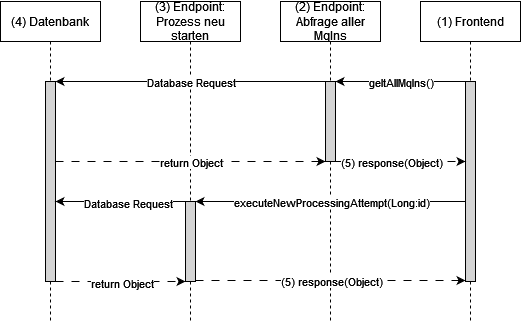

The diagram above was exported from draw.io. Its source (the exported page's mxGraphModel, read from the mxfile embedded in the PNG):
<mxGraphModel dx="1603" dy="1071" grid="1" gridSize="10" guides="1" tooltips="1" connect="1" arrows="1" fold="1" page="1" pageScale="1" pageWidth="850" pageHeight="1100" math="0" shadow="0">
  <root>
    <mxCell id="0" />
    <mxCell id="1" parent="0" />
    <mxCell id="aM9ryv3xv72pqoxQDRHE-1" value="(4) Datenbank" style="shape=umlLifeline;perimeter=lifelinePerimeter;whiteSpace=wrap;html=1;container=0;dropTarget=0;collapsible=0;recursiveResize=0;outlineConnect=0;portConstraint=eastwest;newEdgeStyle={&quot;edgeStyle&quot;:&quot;elbowEdgeStyle&quot;,&quot;elbow&quot;:&quot;vertical&quot;,&quot;curved&quot;:0,&quot;rounded&quot;:0};" parent="1" vertex="1">
      <mxGeometry x="200" y="40" width="100" height="320" as="geometry" />
    </mxCell>
    <mxCell id="aM9ryv3xv72pqoxQDRHE-2" value="" style="html=1;points=[];perimeter=orthogonalPerimeter;outlineConnect=0;targetShapes=umlLifeline;portConstraint=eastwest;newEdgeStyle={&quot;edgeStyle&quot;:&quot;elbowEdgeStyle&quot;,&quot;elbow&quot;:&quot;vertical&quot;,&quot;curved&quot;:0,&quot;rounded&quot;:0};fillColor=#d4d4d4;" parent="aM9ryv3xv72pqoxQDRHE-1" vertex="1">
      <mxGeometry x="45" y="80" width="10" height="200" as="geometry" />
    </mxCell>
    <mxCell id="aM9ryv3xv72pqoxQDRHE-5" value="(1) Frontend" style="shape=umlLifeline;perimeter=lifelinePerimeter;whiteSpace=wrap;html=1;container=0;dropTarget=0;collapsible=0;recursiveResize=0;outlineConnect=0;portConstraint=eastwest;newEdgeStyle={&quot;edgeStyle&quot;:&quot;elbowEdgeStyle&quot;,&quot;elbow&quot;:&quot;vertical&quot;,&quot;curved&quot;:0,&quot;rounded&quot;:0};" parent="1" vertex="1">
      <mxGeometry x="620" y="40" width="100" height="320" as="geometry" />
    </mxCell>
    <mxCell id="aM9ryv3xv72pqoxQDRHE-6" value="" style="html=1;points=[];perimeter=orthogonalPerimeter;outlineConnect=0;targetShapes=umlLifeline;portConstraint=eastwest;newEdgeStyle={&quot;edgeStyle&quot;:&quot;elbowEdgeStyle&quot;,&quot;elbow&quot;:&quot;vertical&quot;,&quot;curved&quot;:0,&quot;rounded&quot;:0};fillColor=#D4D4D4;" parent="aM9ryv3xv72pqoxQDRHE-5" vertex="1">
      <mxGeometry x="45" y="80" width="10" height="200" as="geometry" />
    </mxCell>
    <mxCell id="cKHOSMWd5dZAMYjPLGBN-1" value="(2) Endpoint: Abfrage aller MqIns" style="shape=umlLifeline;perimeter=lifelinePerimeter;whiteSpace=wrap;html=1;container=0;dropTarget=0;collapsible=0;recursiveResize=0;outlineConnect=0;portConstraint=eastwest;newEdgeStyle={&quot;edgeStyle&quot;:&quot;elbowEdgeStyle&quot;,&quot;elbow&quot;:&quot;vertical&quot;,&quot;curved&quot;:0,&quot;rounded&quot;:0};" vertex="1" parent="1">
      <mxGeometry x="480" y="40" width="100" height="320" as="geometry" />
    </mxCell>
    <mxCell id="cKHOSMWd5dZAMYjPLGBN-2" value="" style="html=1;points=[];perimeter=orthogonalPerimeter;outlineConnect=0;targetShapes=umlLifeline;portConstraint=eastwest;newEdgeStyle={&quot;edgeStyle&quot;:&quot;elbowEdgeStyle&quot;,&quot;elbow&quot;:&quot;vertical&quot;,&quot;curved&quot;:0,&quot;rounded&quot;:0};fillColor=#D4D4D4;" vertex="1" parent="cKHOSMWd5dZAMYjPLGBN-1">
      <mxGeometry x="45" y="80" width="10" height="80" as="geometry" />
    </mxCell>
    <mxCell id="cKHOSMWd5dZAMYjPLGBN-3" value="(3) Endpoint: Prozess neu starten" style="shape=umlLifeline;perimeter=lifelinePerimeter;whiteSpace=wrap;html=1;container=0;dropTarget=0;collapsible=0;recursiveResize=0;outlineConnect=0;portConstraint=eastwest;newEdgeStyle={&quot;edgeStyle&quot;:&quot;elbowEdgeStyle&quot;,&quot;elbow&quot;:&quot;vertical&quot;,&quot;curved&quot;:0,&quot;rounded&quot;:0};" vertex="1" parent="1">
      <mxGeometry x="340" y="40" width="100" height="320" as="geometry" />
    </mxCell>
    <mxCell id="cKHOSMWd5dZAMYjPLGBN-4" value="" style="html=1;points=[];perimeter=orthogonalPerimeter;outlineConnect=0;targetShapes=umlLifeline;portConstraint=eastwest;newEdgeStyle={&quot;edgeStyle&quot;:&quot;elbowEdgeStyle&quot;,&quot;elbow&quot;:&quot;vertical&quot;,&quot;curved&quot;:0,&quot;rounded&quot;:0};fillColor=#D4D4D4;" vertex="1" parent="cKHOSMWd5dZAMYjPLGBN-3">
      <mxGeometry x="45" y="200" width="10" height="80" as="geometry" />
    </mxCell>
    <mxCell id="cKHOSMWd5dZAMYjPLGBN-5" value="" style="endArrow=classic;html=1;rounded=0;" edge="1" parent="1" source="aM9ryv3xv72pqoxQDRHE-6" target="cKHOSMWd5dZAMYjPLGBN-2">
      <mxGeometry width="50" height="50" relative="1" as="geometry">
        <mxPoint x="610" y="220" as="sourcePoint" />
        <mxPoint x="590" y="450" as="targetPoint" />
        <Array as="points">
          <mxPoint x="590" y="120" />
        </Array>
      </mxGeometry>
    </mxCell>
    <mxCell id="cKHOSMWd5dZAMYjPLGBN-14" value="geltAllMqIns()" style="edgeLabel;html=1;align=center;verticalAlign=middle;resizable=0;points=[];" vertex="1" connectable="0" parent="cKHOSMWd5dZAMYjPLGBN-5">
      <mxGeometry x="0.3846" relative="1" as="geometry">
        <mxPoint x="25" as="offset" />
      </mxGeometry>
    </mxCell>
    <mxCell id="cKHOSMWd5dZAMYjPLGBN-6" value="" style="endArrow=classic;html=1;rounded=0;" edge="1" parent="1" source="cKHOSMWd5dZAMYjPLGBN-2" target="aM9ryv3xv72pqoxQDRHE-2">
      <mxGeometry width="50" height="50" relative="1" as="geometry">
        <mxPoint x="480" y="470" as="sourcePoint" />
        <mxPoint x="530" y="420" as="targetPoint" />
        <Array as="points">
          <mxPoint x="380" y="120" />
        </Array>
      </mxGeometry>
    </mxCell>
    <mxCell id="cKHOSMWd5dZAMYjPLGBN-16" value="Database Request" style="edgeLabel;html=1;align=center;verticalAlign=middle;resizable=0;points=[];" vertex="1" connectable="0" parent="cKHOSMWd5dZAMYjPLGBN-6">
      <mxGeometry y="-2" relative="1" as="geometry">
        <mxPoint y="2" as="offset" />
      </mxGeometry>
    </mxCell>
    <mxCell id="cKHOSMWd5dZAMYjPLGBN-8" value="" style="endArrow=classic;html=1;rounded=0;dashed=1;dashPattern=8 8;" edge="1" parent="1" source="aM9ryv3xv72pqoxQDRHE-2" target="cKHOSMWd5dZAMYjPLGBN-2">
      <mxGeometry width="50" height="50" relative="1" as="geometry">
        <mxPoint x="330" y="560" as="sourcePoint" />
        <mxPoint x="380" y="510" as="targetPoint" />
      </mxGeometry>
    </mxCell>
    <mxCell id="cKHOSMWd5dZAMYjPLGBN-20" value="return Object" style="edgeLabel;html=1;align=center;verticalAlign=middle;resizable=0;points=[];" vertex="1" connectable="0" parent="cKHOSMWd5dZAMYjPLGBN-8">
      <mxGeometry x="-0.0519" y="2" relative="1" as="geometry">
        <mxPoint x="7" y="2" as="offset" />
      </mxGeometry>
    </mxCell>
    <mxCell id="cKHOSMWd5dZAMYjPLGBN-9" value="" style="endArrow=classic;html=1;rounded=0;dashed=1;dashPattern=8 8;" edge="1" parent="1" source="cKHOSMWd5dZAMYjPLGBN-2" target="aM9ryv3xv72pqoxQDRHE-6">
      <mxGeometry width="50" height="50" relative="1" as="geometry">
        <mxPoint x="250" y="210" as="sourcePoint" />
        <mxPoint x="520" y="210" as="targetPoint" />
        <Array as="points">
          <mxPoint x="600" y="200" />
        </Array>
      </mxGeometry>
    </mxCell>
    <mxCell id="cKHOSMWd5dZAMYjPLGBN-21" value="(5) response(Object)" style="edgeLabel;html=1;align=center;verticalAlign=middle;resizable=0;points=[];" vertex="1" connectable="0" parent="cKHOSMWd5dZAMYjPLGBN-9">
      <mxGeometry x="-0.1538" relative="1" as="geometry">
        <mxPoint as="offset" />
      </mxGeometry>
    </mxCell>
    <mxCell id="cKHOSMWd5dZAMYjPLGBN-10" value="" style="endArrow=classic;html=1;rounded=0;" edge="1" parent="1" source="aM9ryv3xv72pqoxQDRHE-6" target="cKHOSMWd5dZAMYjPLGBN-4">
      <mxGeometry width="50" height="50" relative="1" as="geometry">
        <mxPoint x="660" y="130" as="sourcePoint" />
        <mxPoint x="530" y="130" as="targetPoint" />
        <Array as="points">
          <mxPoint x="630" y="240" />
        </Array>
      </mxGeometry>
    </mxCell>
    <mxCell id="cKHOSMWd5dZAMYjPLGBN-15" value="executeNewProcessingAttempt(Long:id)" style="edgeLabel;html=1;align=center;verticalAlign=middle;resizable=0;points=[];" vertex="1" connectable="0" parent="cKHOSMWd5dZAMYjPLGBN-10">
      <mxGeometry x="-0.0074" y="4" relative="1" as="geometry">
        <mxPoint x="-1" y="-4" as="offset" />
      </mxGeometry>
    </mxCell>
    <mxCell id="cKHOSMWd5dZAMYjPLGBN-11" value="" style="endArrow=classic;html=1;rounded=0;" edge="1" parent="1" source="cKHOSMWd5dZAMYjPLGBN-4" target="aM9ryv3xv72pqoxQDRHE-2">
      <mxGeometry width="50" height="50" relative="1" as="geometry">
        <mxPoint x="670" y="140" as="sourcePoint" />
        <mxPoint x="540" y="140" as="targetPoint" />
        <Array as="points">
          <mxPoint x="270" y="240" />
        </Array>
      </mxGeometry>
    </mxCell>
    <mxCell id="cKHOSMWd5dZAMYjPLGBN-17" value="Database Request" style="edgeLabel;html=1;align=center;verticalAlign=middle;resizable=0;points=[];" vertex="1" connectable="0" parent="cKHOSMWd5dZAMYjPLGBN-11">
      <mxGeometry x="-0.1077" y="1" relative="1" as="geometry">
        <mxPoint as="offset" />
      </mxGeometry>
    </mxCell>
    <mxCell id="cKHOSMWd5dZAMYjPLGBN-12" value="" style="endArrow=classic;html=1;rounded=0;dashed=1;dashPattern=8 8;" edge="1" parent="1" source="aM9ryv3xv72pqoxQDRHE-2" target="cKHOSMWd5dZAMYjPLGBN-4">
      <mxGeometry width="50" height="50" relative="1" as="geometry">
        <mxPoint x="250" y="210" as="sourcePoint" />
        <mxPoint x="520" y="210" as="targetPoint" />
        <Array as="points">
          <mxPoint x="310" y="320" />
        </Array>
      </mxGeometry>
    </mxCell>
    <mxCell id="cKHOSMWd5dZAMYjPLGBN-18" value="return Object" style="edgeLabel;html=1;align=center;verticalAlign=middle;resizable=0;points=[];" vertex="1" connectable="0" parent="cKHOSMWd5dZAMYjPLGBN-12">
      <mxGeometry x="0.0154" y="-1" relative="1" as="geometry">
        <mxPoint as="offset" />
      </mxGeometry>
    </mxCell>
    <mxCell id="cKHOSMWd5dZAMYjPLGBN-13" value="" style="endArrow=classic;html=1;rounded=0;dashed=1;dashPattern=8 8;" edge="1" parent="1">
      <mxGeometry width="50" height="50" relative="1" as="geometry">
        <mxPoint x="395" y="319" as="sourcePoint" />
        <mxPoint x="665" y="319" as="targetPoint" />
        <Array as="points" />
      </mxGeometry>
    </mxCell>
    <mxCell id="cKHOSMWd5dZAMYjPLGBN-19" value="(5) response(Object)" style="edgeLabel;html=1;align=center;verticalAlign=middle;resizable=0;points=[];" vertex="1" connectable="0" parent="cKHOSMWd5dZAMYjPLGBN-13">
      <mxGeometry x="-0.2444" y="-1" relative="1" as="geometry">
        <mxPoint x="33" y="-1" as="offset" />
      </mxGeometry>
    </mxCell>
  </root>
</mxGraphModel>